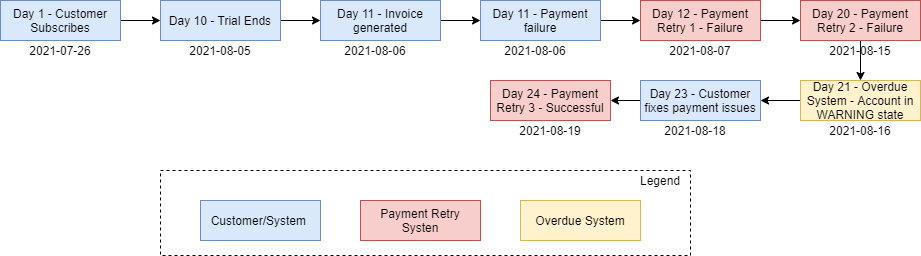

The diagram above was exported from draw.io. Its source (the exported page's mxGraphModel, read from the mxfile embedded in the PNG):
<mxGraphModel dx="1632" dy="396" grid="1" gridSize="10" guides="1" tooltips="1" connect="1" arrows="1" fold="1" page="1" pageScale="1" pageWidth="850" pageHeight="1100" math="0" shadow="0">
  <root>
    <mxCell id="35IUPDSEk2lGLHKOi12Q-0" />
    <mxCell id="35IUPDSEk2lGLHKOi12Q-1" parent="35IUPDSEk2lGLHKOi12Q-0" />
    <mxCell id="5ZPsB53qV-z_fYSQ2ltw-4" style="edgeStyle=orthogonalEdgeStyle;rounded=0;orthogonalLoop=1;jettySize=auto;html=1;" parent="35IUPDSEk2lGLHKOi12Q-1" source="R4N8oYUI-rJhL_FtSPWV-28" target="R4N8oYUI-rJhL_FtSPWV-34" edge="1">
      <mxGeometry relative="1" as="geometry" />
    </mxCell>
    <mxCell id="R4N8oYUI-rJhL_FtSPWV-28" value="Day 1 - Customer Subscribes&lt;br&gt;" style="rounded=0;whiteSpace=wrap;html=1;fillColor=#dae8fc;strokeColor=#6c8ebf;" parent="35IUPDSEk2lGLHKOi12Q-1" vertex="1">
      <mxGeometry x="-120" y="40" width="120" height="40" as="geometry" />
    </mxCell>
    <mxCell id="5ZPsB53qV-z_fYSQ2ltw-7" style="edgeStyle=orthogonalEdgeStyle;rounded=0;orthogonalLoop=1;jettySize=auto;html=1;entryX=0;entryY=0.5;entryDx=0;entryDy=0;" parent="35IUPDSEk2lGLHKOi12Q-1" source="R4N8oYUI-rJhL_FtSPWV-29" target="R4N8oYUI-rJhL_FtSPWV-30" edge="1">
      <mxGeometry relative="1" as="geometry" />
    </mxCell>
    <mxCell id="R4N8oYUI-rJhL_FtSPWV-29" value="Day 11 - Payment failure" style="rounded=0;whiteSpace=wrap;html=1;fillColor=#dae8fc;strokeColor=#6c8ebf;" parent="35IUPDSEk2lGLHKOi12Q-1" vertex="1">
      <mxGeometry x="360" y="40" width="120" height="40" as="geometry" />
    </mxCell>
    <mxCell id="5ZPsB53qV-z_fYSQ2ltw-8" style="edgeStyle=orthogonalEdgeStyle;rounded=0;orthogonalLoop=1;jettySize=auto;html=1;" parent="35IUPDSEk2lGLHKOi12Q-1" source="R4N8oYUI-rJhL_FtSPWV-30" target="R4N8oYUI-rJhL_FtSPWV-31" edge="1">
      <mxGeometry relative="1" as="geometry" />
    </mxCell>
    <mxCell id="R4N8oYUI-rJhL_FtSPWV-30" value="Day 12 - Payment Retry 1 - Failure" style="rounded=0;whiteSpace=wrap;html=1;fillColor=#f8cecc;strokeColor=#b85450;" parent="35IUPDSEk2lGLHKOi12Q-1" vertex="1">
      <mxGeometry x="520" y="40" width="120" height="40" as="geometry" />
    </mxCell>
    <mxCell id="5ZPsB53qV-z_fYSQ2ltw-9" style="edgeStyle=orthogonalEdgeStyle;rounded=0;orthogonalLoop=1;jettySize=auto;html=1;entryX=0.5;entryY=0;entryDx=0;entryDy=0;" parent="35IUPDSEk2lGLHKOi12Q-1" source="R4N8oYUI-rJhL_FtSPWV-31" edge="1">
      <mxGeometry relative="1" as="geometry">
        <mxPoint x="740" y="120" as="targetPoint" />
      </mxGeometry>
    </mxCell>
    <mxCell id="R4N8oYUI-rJhL_FtSPWV-31" value="Day 20 - Payment Retry 2 - Failure" style="rounded=0;whiteSpace=wrap;html=1;fillColor=#f8cecc;strokeColor=#b85450;" parent="35IUPDSEk2lGLHKOi12Q-1" vertex="1">
      <mxGeometry x="680" y="40" width="120" height="40" as="geometry" />
    </mxCell>
    <mxCell id="TKsS-BRTz2yseTQQQelo-3" style="edgeStyle=orthogonalEdgeStyle;rounded=0;orthogonalLoop=1;jettySize=auto;html=1;exitX=1;exitY=0.5;exitDx=0;exitDy=0;" parent="35IUPDSEk2lGLHKOi12Q-1" source="R4N8oYUI-rJhL_FtSPWV-34" target="TKsS-BRTz2yseTQQQelo-0" edge="1">
      <mxGeometry relative="1" as="geometry" />
    </mxCell>
    <mxCell id="R4N8oYUI-rJhL_FtSPWV-34" value="Day 10 - Trial Ends" style="rounded=0;whiteSpace=wrap;html=1;fillColor=#dae8fc;strokeColor=#6c8ebf;" parent="35IUPDSEk2lGLHKOi12Q-1" vertex="1">
      <mxGeometry x="40" y="40" width="120" height="40" as="geometry" />
    </mxCell>
    <mxCell id="R4N8oYUI-rJhL_FtSPWV-35" value="2021-07-26" style="text;html=1;strokeColor=none;fillColor=none;align=center;verticalAlign=middle;whiteSpace=wrap;rounded=0;" parent="35IUPDSEk2lGLHKOi12Q-1" vertex="1">
      <mxGeometry x="-105" y="80" width="90" height="20" as="geometry" />
    </mxCell>
    <mxCell id="R4N8oYUI-rJhL_FtSPWV-36" value="2021-08-05" style="text;html=1;strokeColor=none;fillColor=none;align=center;verticalAlign=middle;whiteSpace=wrap;rounded=0;" parent="35IUPDSEk2lGLHKOi12Q-1" vertex="1">
      <mxGeometry x="55" y="80" width="90" height="20" as="geometry" />
    </mxCell>
    <mxCell id="R4N8oYUI-rJhL_FtSPWV-37" value="2021-08-06" style="text;html=1;strokeColor=none;fillColor=none;align=center;verticalAlign=middle;whiteSpace=wrap;rounded=0;" parent="35IUPDSEk2lGLHKOi12Q-1" vertex="1">
      <mxGeometry x="370" y="80" width="90" height="20" as="geometry" />
    </mxCell>
    <mxCell id="R4N8oYUI-rJhL_FtSPWV-38" value="2021-08-07" style="text;html=1;strokeColor=none;fillColor=none;align=center;verticalAlign=middle;whiteSpace=wrap;rounded=0;" parent="35IUPDSEk2lGLHKOi12Q-1" vertex="1">
      <mxGeometry x="535" y="80" width="90" height="20" as="geometry" />
    </mxCell>
    <mxCell id="R4N8oYUI-rJhL_FtSPWV-39" value="2021-08-15" style="text;html=1;strokeColor=none;fillColor=none;align=center;verticalAlign=middle;whiteSpace=wrap;rounded=0;" parent="35IUPDSEk2lGLHKOi12Q-1" vertex="1">
      <mxGeometry x="695" y="80" width="90" height="20" as="geometry" />
    </mxCell>
    <mxCell id="5ZPsB53qV-z_fYSQ2ltw-11" style="edgeStyle=orthogonalEdgeStyle;rounded=0;orthogonalLoop=1;jettySize=auto;html=1;" parent="35IUPDSEk2lGLHKOi12Q-1" source="R4N8oYUI-rJhL_FtSPWV-42" edge="1">
      <mxGeometry relative="1" as="geometry">
        <mxPoint x="640" y="140" as="targetPoint" />
      </mxGeometry>
    </mxCell>
    <mxCell id="R4N8oYUI-rJhL_FtSPWV-42" value="Day 21 - Overdue System - Account in WARNING state" style="rounded=0;whiteSpace=wrap;html=1;fillColor=#fff2cc;strokeColor=#d6b656;" parent="35IUPDSEk2lGLHKOi12Q-1" vertex="1">
      <mxGeometry x="680" y="120" width="120" height="40" as="geometry" />
    </mxCell>
    <mxCell id="R4N8oYUI-rJhL_FtSPWV-43" value="2021-08-16" style="text;html=1;strokeColor=none;fillColor=none;align=center;verticalAlign=middle;whiteSpace=wrap;rounded=0;" parent="35IUPDSEk2lGLHKOi12Q-1" vertex="1">
      <mxGeometry x="695" y="160" width="90" height="20" as="geometry" />
    </mxCell>
    <mxCell id="R4N8oYUI-rJhL_FtSPWV-45" value="2021-08-18" style="text;html=1;strokeColor=none;fillColor=none;align=center;verticalAlign=middle;whiteSpace=wrap;rounded=0;" parent="35IUPDSEk2lGLHKOi12Q-1" vertex="1">
      <mxGeometry x="530" y="160" width="90" height="20" as="geometry" />
    </mxCell>
    <mxCell id="5ZPsB53qV-z_fYSQ2ltw-12" style="edgeStyle=orthogonalEdgeStyle;rounded=0;orthogonalLoop=1;jettySize=auto;html=1;entryX=1;entryY=0.5;entryDx=0;entryDy=0;" parent="35IUPDSEk2lGLHKOi12Q-1" target="xs2Bn9c1mr-iilEoKzgp-1" edge="1">
      <mxGeometry relative="1" as="geometry">
        <mxPoint x="530" y="140" as="sourcePoint" />
      </mxGeometry>
    </mxCell>
    <mxCell id="xs2Bn9c1mr-iilEoKzgp-1" value="Day 24 - Payment Retry 3 - Successful" style="rounded=0;whiteSpace=wrap;html=1;fillColor=#f8cecc;strokeColor=#b85450;" parent="35IUPDSEk2lGLHKOi12Q-1" vertex="1">
      <mxGeometry x="370" y="120" width="120" height="40" as="geometry" />
    </mxCell>
    <mxCell id="k3W5-cMfGrWrvVA13xtZ-0" value="Customer/System&amp;nbsp;" style="rounded=0;whiteSpace=wrap;html=1;fillColor=#dae8fc;strokeColor=#6c8ebf;" parent="35IUPDSEk2lGLHKOi12Q-1" vertex="1">
      <mxGeometry x="80" y="240" width="120" height="40" as="geometry" />
    </mxCell>
    <mxCell id="k3W5-cMfGrWrvVA13xtZ-1" value="Payment Retry Systen" style="rounded=0;whiteSpace=wrap;html=1;fillColor=#f8cecc;strokeColor=#b85450;" parent="35IUPDSEk2lGLHKOi12Q-1" vertex="1">
      <mxGeometry x="240" y="240" width="120" height="40" as="geometry" />
    </mxCell>
    <mxCell id="k3W5-cMfGrWrvVA13xtZ-3" value="" style="rounded=0;whiteSpace=wrap;html=1;fillColor=none;dashed=1;" parent="35IUPDSEk2lGLHKOi12Q-1" vertex="1">
      <mxGeometry x="40" y="210" width="530" height="85" as="geometry" />
    </mxCell>
    <mxCell id="k3W5-cMfGrWrvVA13xtZ-2" value="Overdue System" style="rounded=0;whiteSpace=wrap;html=1;fillColor=#fff2cc;strokeColor=#d6b656;" parent="35IUPDSEk2lGLHKOi12Q-1" vertex="1">
      <mxGeometry x="400" y="240" width="120" height="40" as="geometry" />
    </mxCell>
    <mxCell id="k3W5-cMfGrWrvVA13xtZ-4" value="Legend" style="text;html=1;strokeColor=none;fillColor=none;align=center;verticalAlign=middle;whiteSpace=wrap;rounded=0;dashed=1;" parent="35IUPDSEk2lGLHKOi12Q-1" vertex="1">
      <mxGeometry x="520" y="210" width="40" height="20" as="geometry" />
    </mxCell>
    <mxCell id="TKsS-BRTz2yseTQQQelo-4" style="edgeStyle=orthogonalEdgeStyle;rounded=0;orthogonalLoop=1;jettySize=auto;html=1;exitX=1;exitY=0.5;exitDx=0;exitDy=0;" parent="35IUPDSEk2lGLHKOi12Q-1" source="TKsS-BRTz2yseTQQQelo-0" target="R4N8oYUI-rJhL_FtSPWV-29" edge="1">
      <mxGeometry relative="1" as="geometry" />
    </mxCell>
    <mxCell id="TKsS-BRTz2yseTQQQelo-0" value="Day 11 - Invoice generated" style="rounded=0;whiteSpace=wrap;html=1;fillColor=#dae8fc;strokeColor=#6c8ebf;" parent="35IUPDSEk2lGLHKOi12Q-1" vertex="1">
      <mxGeometry x="200" y="40" width="120" height="40" as="geometry" />
    </mxCell>
    <mxCell id="TKsS-BRTz2yseTQQQelo-1" value="2021-08-06" style="text;html=1;strokeColor=none;fillColor=none;align=center;verticalAlign=middle;whiteSpace=wrap;rounded=0;" parent="35IUPDSEk2lGLHKOi12Q-1" vertex="1">
      <mxGeometry x="210" y="80" width="90" height="20" as="geometry" />
    </mxCell>
    <mxCell id="TKsS-BRTz2yseTQQQelo-2" style="edgeStyle=orthogonalEdgeStyle;rounded=0;orthogonalLoop=1;jettySize=auto;html=1;exitX=0.5;exitY=1;exitDx=0;exitDy=0;" parent="35IUPDSEk2lGLHKOi12Q-1" source="TKsS-BRTz2yseTQQQelo-1" target="TKsS-BRTz2yseTQQQelo-1" edge="1">
      <mxGeometry relative="1" as="geometry" />
    </mxCell>
    <mxCell id="9hk1EsaecRq0Z9eF3aIK-4" value="2021-08-19" style="text;html=1;strokeColor=none;fillColor=none;align=center;verticalAlign=middle;whiteSpace=wrap;rounded=0;" parent="35IUPDSEk2lGLHKOi12Q-1" vertex="1">
      <mxGeometry x="385" y="160" width="90" height="20" as="geometry" />
    </mxCell>
    <mxCell id="2ayGX2h7iMYv3KvNdU03-0" value="Day 23 - Customer fixes payment issues" style="rounded=0;whiteSpace=wrap;html=1;fillColor=#dae8fc;strokeColor=#6c8ebf;" vertex="1" parent="35IUPDSEk2lGLHKOi12Q-1">
      <mxGeometry x="520" y="120" width="120" height="40" as="geometry" />
    </mxCell>
  </root>
</mxGraphModel>